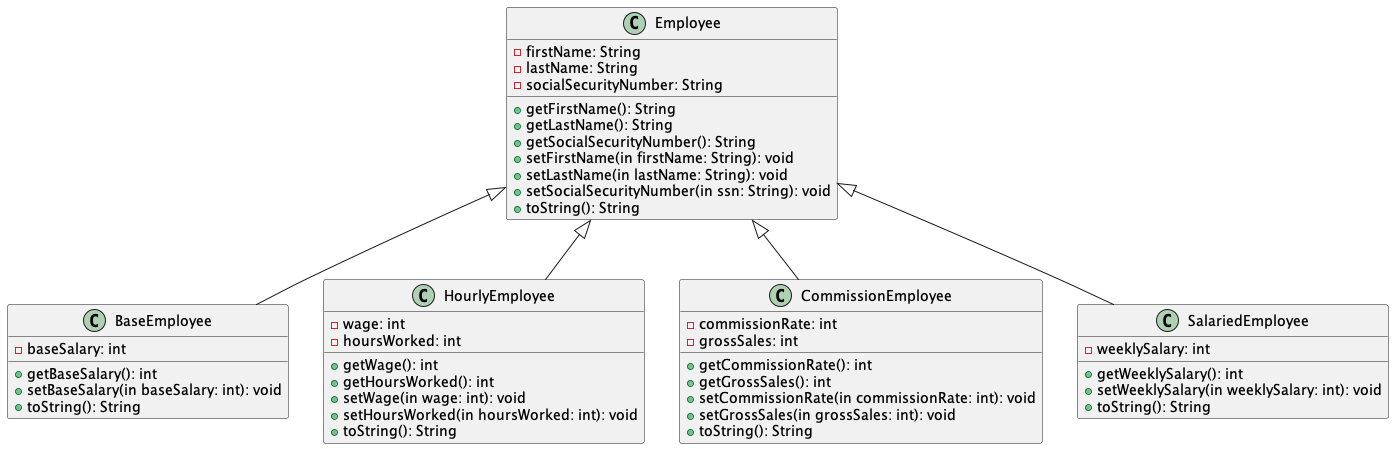

The diagram above was rendered by PlantUML. Its source (embedded in the PNG):
@startuml
'https://plantuml.com/class-diagram

Employee <|-- BaseEmployee
Employee <|-- HourlyEmployee
Employee <|-- CommissionEmployee
Employee <|-- SalariedEmployee

class Employee{
   - firstName: String
   - lastName: String
   - socialSecurityNumber: String
   + getFirstName(): String
   + getLastName(): String
   + getSocialSecurityNumber(): String
   + setFirstName(in firstName: String): void
   + setLastName(in lastName: String): void
   + setSocialSecurityNumber(in ssn: String): void
   + toString(): String
}

class BaseEmployee{
    - baseSalary: int
    + getBaseSalary(): int
    + setBaseSalary(in baseSalary: int): void
    + toString(): String
}

class HourlyEmployee{
    - wage: int
    - hoursWorked: int
    + getWage(): int
    + getHoursWorked(): int
    + setWage(in wage: int): void
    + setHoursWorked(in hoursWorked: int): void
    + toString(): String
}

class CommissionEmployee{
    - commissionRate: int
    - grossSales: int
    + getCommissionRate(): int
    + getGrossSales(): int
    + setCommissionRate(in commissionRate: int): void
    + setGrossSales(in grossSales: int): void
    + toString(): String
}

class SalariedEmployee{
    - weeklySalary: int
    + getWeeklySalary(): int
    + setWeeklySalary(in weeklySalary: int): void
    + toString(): String
}

@enduml